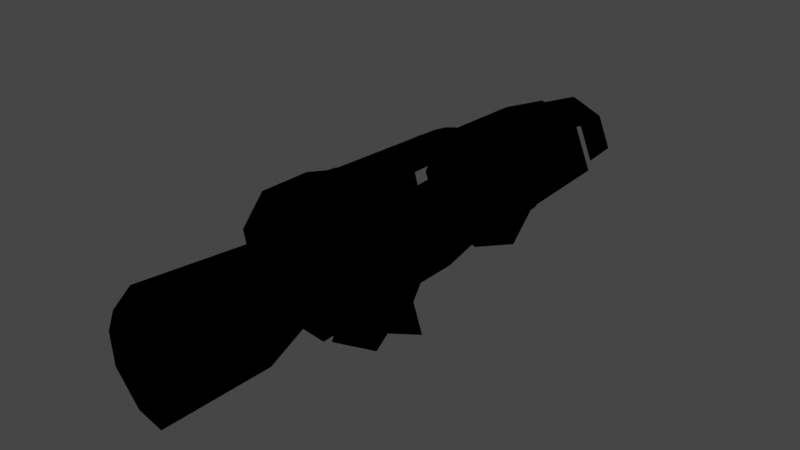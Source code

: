 # Source: CMDL_1480E31D.blend  (saved by Blender 3.1.7; exported with 4.5.12 LTS)
import bpy
from mathutils import Matrix  # noqa: F401  (used for matrix-valued properties, if any)

bpy.ops.wm.read_factory_settings(use_empty=True)
scene = bpy.context.scene
scene.name = 'CMDL_1480E31D'

# ---- collections
col_render = bpy.data.collections.new('Render'); scene.collection.children.link(col_render)

# ---- images (referenced by path relative to the original .blend; pixels are not part of the script)
import os
ASSET_DIR = os.environ.get("B2B_ASSET_DIR", "")  # directory of the original .blend (textures are referenced by path, not embedded)
HERE = os.path.dirname(os.path.abspath(__file__))  # packed textures are extracted next to this script under _unpacked/

def load_image(name, relpath, width, height, colorspace="sRGB"):
    """Load a texture the original file referenced (path relative to the .blend, or extracted next to this script)."""
    p = next((c for c in (os.path.join(HERE, relpath), os.path.join(ASSET_DIR, relpath)) if relpath and os.path.exists(c)), "")
    if p:
        img = bpy.data.images.load(p, check_existing=True)
        img.name = name
    else:  # same state as the original file: an image datablock whose file is absent (Cycles renders it pink)
        img = bpy.data.images.new(name, width, height)
        img.source = "FILE"
        img.filepath = "//" + (relpath or name)
    img.colorspace_settings.name = colorspace
    return img
img_icesheegoth_icecle_a4b75fde = load_image('icesheegoth_icecle_A4B75FDE', 'icesheegoth_icecle_A4B75FDE.png', 1024, 1024, 'sRGB')
img_icesheegoth_reflectivity_0f7e19d9 = load_image('icesheegoth_reflectivity_0F7E19D9', 'icesheegoth_reflectivity_0F7E19D9.png', 1024, 1024, 'sRGB')
img_icicle_reflect04_09e3fb4c = load_image('icicle_reflect04_09E3FB4C', 'icicle_reflect04_09E3FB4C.png', 1024, 1024, 'sRGB')

# ---- materials (node trees are filled in below, after node groups)
mat_mat_0_0 = bpy.data.materials.new('MAT_0_0')
mat_mat_0_0.surface_render_method = 'BLENDED'
mat_mat_0_0.blend_method = 'BLEND'
mat_mat_0_0.use_backface_culling = True
mat_mat_0_0.use_transparent_shadow = False
mat_mat_0_0.diffuse_color = (1.0, 1.0, 1.0, 1.0)

# ---- node groups
ng_heclblendoutput = bpy.data.node_groups.new('HECLBlendOutput', 'ShaderNodeTree')
_N = ng_heclblendoutput.nodes; _L = ng_heclblendoutput.links
ng_retroshader = bpy.data.node_groups.new('RetroShader', 'ShaderNodeTree')
_N = ng_retroshader.nodes; _L = ng_retroshader.links
ng_retrouvmode0noden = bpy.data.node_groups.new('RetroUVMode0NodeN', 'ShaderNodeTree')
_N = ng_retrouvmode0noden.nodes; _L = ng_retrouvmode0noden.links
ng_auto_smooth = bpy.data.node_groups.new('Auto Smooth', 'GeometryNodeTree')
_s = ng_auto_smooth.interface.new_socket(name='Geometry', in_out='OUTPUT', socket_type='NodeSocketGeometry')
_s = ng_auto_smooth.interface.new_socket(name='Geometry', in_out='INPUT', socket_type='NodeSocketGeometry')
_s = ng_auto_smooth.interface.new_socket(name='Angle', in_out='INPUT', socket_type='NodeSocketFloat')
_s.subtype = 'ANGLE'
_s.min_value = 0.0
_s.max_value = 3.142
ng_auto_smooth.is_modifier = True
_N = ng_auto_smooth.nodes; _L = ng_auto_smooth.links
n0 = _N.new('NodeGroupOutput'); n0.name = 'Group Output'; n0.location = (480, -100)
n1 = _N.new('NodeGroupInput'); n1.name = 'Group Input'; n1.location = (-420, -300)
n2 = _N.new('NodeGroupInput'); n2.name = 'Group Input.001'; n2.location = (-60, -100)
n3 = _N.new('GeometryNodeSetShadeSmooth'); n3.name = 'Set Shade Smooth'; n3.location = (120, -100)
n3.domain = 'EDGE'
n4 = _N.new('GeometryNodeSetShadeSmooth'); n4.name = 'Set Shade Smooth.001'; n4.location = (300, -100)
n5 = _N.new('GeometryNodeInputMeshEdgeAngle'); n5.name = 'Edge Angle'; n5.location = (-420, -220)
n6 = _N.new('GeometryNodeInputEdgeSmooth'); n6.name = 'Is Edge Smooth'; n6.location = (-60, -160)
n7 = _N.new('GeometryNodeInputShadeSmooth'); n7.name = 'Is Face Smooth'; n7.location = (-240, -340)
n8 = _N.new('FunctionNodeBooleanMath'); n8.name = 'Boolean Math'; n8.location = (-60, -220)
n9 = _N.new('FunctionNodeCompare'); n9.name = 'Compare'; n9.location = (-240, -180)
n9.operation = 'LESS_EQUAL'
_L.new(n5.outputs[0], n9.inputs[0])
_L.new(n4.outputs[0], n0.inputs[0])
_L.new(n1.outputs[1], n9.inputs[1])
_L.new(n9.outputs[0], n8.inputs[0])
_L.new(n7.outputs[0], n8.inputs[1])
_L.new(n2.outputs[0], n3.inputs[0])
_L.new(n6.outputs[0], n3.inputs[1])
_L.new(n3.outputs[0], n4.inputs[0])
_L.new(n8.outputs[0], n3.inputs[2])
n0.is_active_output = True

# ---- material node trees
mat_mat_0_0.use_nodes = True; mat_mat_0_0.node_tree.nodes.clear()
_N = mat_mat_0_0.node_tree.nodes; _L = mat_mat_0_0.node_tree.links
n0 = _N.new('NodeFrame'); n0.name = 'Frame'; n0.location = (0, 0)
n0.label = 'Textures'
n0.width = 150
n1 = _N.new('NodeFrame'); n1.name = 'Frame.001'; n1.location = (0, 0)
n1.label = 'Output'
n1.width = 150
n2 = _N.new('NodeFrame'); n2.name = 'Frame.002'; n2.location = (0, 0)
n2.label = 'Blend'
n2.width = 150
n3 = _N.new('ShaderNodeGroup'); n3.name = 'Blend'; n3.location = (480, 0)
n3.node_tree = ng_heclblendoutput
n4 = _N.new('ShaderNodeTexImage'); n4.name = 'Diffuse'; n4.location = (-300, -4)
n4.label = 'Diffuse'
n4.image = img_icesheegoth_icecle_a4b75fde
n5 = _N.new('ShaderNodeUVMap'); n5.name = 'UV Map'; n5.location = (-540, 0)
n5.label = 'IDENTITY'
n5.uv_map = 'UV_0'
n6 = _N.new('ShaderNodeTexImage'); n6.name = 'Specular'; n6.location = (-300, -364)
n6.label = 'Specular'
n6.image = img_icesheegoth_reflectivity_0f7e19d9
n7 = _N.new('ShaderNodeUVMap'); n7.name = 'UV Map.001'; n7.location = (-540, -360)
n7.label = 'IDENTITY'
n7.uv_map = 'UV_1'
n8 = _N.new('ShaderNodeTexImage'); n8.name = 'Reflection'; n8.location = (-300, -724)
n8.label = 'Reflection'
n8.image = img_icicle_reflect04_09e3fb4c
n9 = _N.new('ShaderNodeTexCoord'); n9.name = 'Texture Coordinate'; n9.location = (-540, -720)
n9.label = 'MTX_0'
n10 = _N.new('ShaderNodeGroup'); n10.name = 'Output'; n10.location = (140, 0)
n10.node_tree = ng_retroshader
n10.inputs[0].default_value = (0.0, 0.0, 0.0, 0.0)
n10.inputs[2].default_value = (1.0, 1.0, 1.0, 1.0)
n10.inputs[3].default_value = (0.0, 0.0, 0.0, 0.0)
n10.inputs[5].default_value = (0.0, 0.0, 0.0, 0.0)
n10.inputs[7].default_value = (0.0, 0.0, 0.0, 0.0)
n10.inputs[8].default_value = 0.4118
n10.inputs[9].default_value = 1.0
n11 = _N.new('ShaderNodeGroup'); n11.name = 'Group'; n11.location = (-490, -770)
n11.node_tree = ng_retrouvmode0noden
n3.parent = n2
n4.parent = n0
n5.parent = n0
n6.parent = n0
n7.parent = n0
n8.parent = n0
n9.parent = n0
n10.parent = n1
_L.new(n5.outputs[0], n4.inputs[0])
_L.new(n7.outputs[0], n6.inputs[0])
_L.new(n10.outputs[0], n3.inputs[0])
_L.new(n4.outputs[0], n10.inputs[1])
_L.new(n6.outputs[0], n10.inputs[4])
_L.new(n8.outputs[0], n10.inputs[6])
_L.new(n9.outputs[1], n11.inputs[0])
_L.new(n11.outputs[0], n8.inputs[0])

# ---- world
world_world = bpy.data.worlds.new('World'); scene.world = world_world
world_world.use_sun_shadow = False
world_world.sun_shadow_jitter_overblur = 0.0

# ---- meshes
me_cmdl_1480e31d = bpy.data.meshes.new('CMDL_1480E31D')
me_cmdl_1480e31d.from_pydata([(0.04413, 0.5849, 0.04491), (-0.000405, 0.5849, 0.06336), (-0.000405, 0.5288, 0.06731), (0.04692, 0.5288, 0.0477), (0.06653, 0.5288, 0.000377), (0.06258, 0.5849, 0.000377), (-0.000405, 0.4991, 0.08239), (0.05759, 0.4991, 0.05837), (-0.000391, 0.353, 0.08755), (0.06124, 0.353, 0.06202), (0.08677, 0.353, 0.000391), (0.08161, 0.4991, 0.000377), (-0.04494, 0.5849, 0.04491), (-0.06339, 0.5849, 0.000376), (-0.06734, 0.5288, 0.000376), (-0.04773, 0.5288, 0.0477), (-0.08242, 0.4991, 0.000376), (-0.0584, 0.4991, 0.05837), (-0.08755, 0.353, 0.000391), (-0.06202, 0.353, 0.06202), (-0.000405, 0.5849, -0.06261), (-0.000405, 0.5288, -0.06656), (-0.04773, 0.5288, -0.04695), (-0.04494, 0.5849, -0.04416), (-0.000405, 0.4991, -0.08164), (-0.0584, 0.4991, -0.05762), (-0.00039, 0.353, -0.08677), (-0.06202, 0.353, -0.06124), (-0.000391, 0.353, 0.000391), (0.06124, 0.353, -0.06124), (0.09197, 0.1873, 0.05823), (0.08567, 0.3479, 0.05486), (0.0685, 0.3479, 0.06876), (0.07735, 0.1572, 0.07395), (0.1284, 0.1652, 0.05346), (0.08053, 0.09824, 0.07356), (0.1296, 0.0896, 0.05431), (0.1312, 0.07404, -0.03587), (0.1323, 0.0572, 0.01471), (0.1045, 0.04292, 0.02084), (0.1065, 0.04489, -0.02987), (0.03236, 0.02275, 0.05884), (0.0584, 0.01442, 0.02131), (0.08612, 0.05325, 0.05832), (0.06162, 0.01379, -0.01903), (0.05043, 0.01471, -0.0492), (0.0907, 0.04411, -0.05931), (0.02491, 0.03679, 0.04095), (0.04242, 0.03634, 0.02043), (0.0, 0.03693, 0.04889), (0.0, 0.0273, 0.05686), (0.04596, 0.02788, 0.0683), (0.06312, 0.05469, 0.07859), (0.05504, 0.05471, 0.09313), (0.0, 0.05413, 0.1025), (0.0, 0.02701, 0.06912), (0.04953, 0.1295, 0.09359), (0.0354, 0.142, 0.09696), (0.03433, 0.277, 0.0934), (0.0, 0.3183, 0.09533), (0.06023, 0.1295, 0.08174), (0.04885, 0.3478, 0.07742), (0.0343, 0.3479, 0.08089), (0.03755, 0.2795, 0.08208), (0.04225, 0.1439, 0.08206), (0.0, 0.3479, 0.08362), (0.0, 0.3239, 0.08546), (-0.0685, 0.3479, 0.06876), (-0.08567, 0.3479, 0.05486), (-0.09197, 0.1873, 0.05823), (-0.07735, 0.1572, 0.07395), (-0.1048, 0.3479, 0.007084), (-0.1136, 0.225, 0.006234), (-0.09084, 0.3485, -0.04436), (-0.09663, 0.2499, -0.05689), (-0.04949, 0.3494, -0.07362), (-0.05791, 0.2922, -0.08425), (-0.0854, 0.2406, -0.06665), (-0.131, 0.202, 0.005458), (-0.1284, 0.1652, 0.05346), (-0.08053, 0.09824, 0.07356), (-0.1296, 0.0896, 0.05431), (-0.09478, 0.128, -0.05861), (-0.1135, 0.05886, -0.03963), (-0.1312, 0.07404, -0.03587), (-0.1292, 0.1284, -0.05009), (-0.1277, 0.186, -0.03282), (-0.1093, 0.1993, -0.03712), (0.0, 0.3497, -0.07884), (0.0, 0.2971, -0.09091), (0.0, 0.05316, -0.08922), (-0.06688, 0.05495, -0.08215), (-0.1323, 0.0572, 0.01471), (-0.1065, 0.04489, -0.02987), (-0.1045, 0.04292, 0.02084), (-0.03236, 0.02275, 0.05884), (-0.08612, 0.05325, 0.05832), (-0.0584, 0.01442, 0.02131), (-0.06162, 0.01379, -0.01903), (-0.05043, 0.01471, -0.0492), (-0.0907, 0.04411, -0.05931), (0.0, 0.02697, -0.05976), (-0.02491, 0.03679, 0.04095), (-0.04242, 0.03634, 0.02043), (-0.04816, 0.03602, -0.002822), (-0.04003, 0.03733, -0.02581), (-0.02748, 0.03783, -0.03912), (0.0, 0.03658, -0.04875), (-0.1424, 0.1285, 0.002839), (-0.05504, 0.05471, 0.09313), (-0.04596, 0.02788, 0.0683), (-0.03433, 0.277, 0.0934), (-0.0354, 0.142, 0.09696), (-0.04953, 0.1295, 0.09359), (-0.06312, 0.05469, 0.07859), (-0.04225, 0.1439, 0.08206), (-0.03755, 0.2795, 0.08208), (-0.06023, 0.1295, 0.08174), (-0.0343, 0.3479, 0.08089), (-0.04885, 0.3478, 0.07742), (-0.06724, -0.02459, 0.01804), (-0.03743, -0.009504, 0.0576), (-0.001455, -0.005942, 0.07061), (-1.2e-05, 0.03693, 0.04889), (-0.07291, -0.02273, -0.008978), (-0.06376, -0.01807, -0.04037), (0.03461, -0.009448, 0.0586), (0.0241, 0.03704, 0.04174), (0.06432, -0.01848, 0.03283), (0.04175, 0.03631, 0.02062), (-0.002321, -0.02959, -0.08211), (-0.03449, -0.0245, -0.0689), (-0.000494, 0.03658, -0.04875), (-0.03352, -0.1792, 0.07947), (-0.06578, -0.1813, 0.03912), (-0.000557, -0.1773, 0.09297), (-0.07378, -0.1822, -0.03261), (-0.07754, -0.1819, 0.009317), (0.03233, -0.1779, 0.08055), (0.05941, -0.1808, 0.05415), (-0.00226, -0.1858, -0.07824), (-0.0399, -0.1834, -0.07162)], [], [(0, 2, 3), (2, 6, 3), (3, 6, 7), (6, 8, 7), (7, 8, 9), (22, 21, 25), (21, 24, 25), (25, 24, 27), (24, 26, 27), (30, 32, 33), (32, 61, 33), (33, 61, 60), (61, 62, 60), (60, 62, 63), (62, 65, 63), (63, 65, 66), (65, 116, 66), (66, 116, 59), (116, 111, 59), (59, 111, 54), (25, 27, 16), (27, 18, 16), (16, 18, 17), (18, 19, 17), (17, 19, 6), (19, 8, 6), (67, 70, 119), (70, 117, 119), (119, 117, 118), (117, 116, 118), (118, 116, 65), (30, 33, 34), (33, 35, 34), (34, 35, 36), (35, 43, 36), (16, 17, 15), (17, 2, 15), (15, 2, 12), (2, 1, 12), (86, 108, 78), (108, 79, 78), (78, 79, 69), (79, 70, 69), (69, 70, 67), (35, 52, 43), (52, 51, 43), (43, 51, 41), (51, 55, 41), (41, 55, 50), (67, 68, 69), (68, 71, 69), (69, 71, 72), (71, 73, 72), (51, 54, 55), (54, 110, 55), (55, 110, 95), (110, 96, 95), (55, 95, 50), (95, 49, 50), (50, 49, 41), (49, 47, 41), (41, 47, 42), (47, 48, 42), (117, 109, 113), (109, 54, 113), (113, 54, 112), (54, 111, 112), (96, 94, 95), (94, 97, 95), (95, 97, 102), (97, 103, 102), (114, 80, 96), (80, 81, 96), (96, 81, 94), (81, 92, 94), (94, 92, 93), (92, 83, 93), (93, 83, 100), (76, 77, 73), (77, 74, 73), (73, 74, 72), (74, 77, 72), (72, 77, 87), (88, 89, 76), (89, 90, 76), (76, 90, 91), (90, 101, 91), (91, 101, 100), (101, 99, 100), (84, 108, 85), (108, 86, 85), (85, 86, 82), (86, 87, 82), (82, 87, 77), (84, 92, 108), (92, 81, 108), (108, 81, 79), (81, 80, 79), (137, 134, 120), (134, 133, 120), (120, 133, 121), (133, 122, 121), (125, 105, 131), (105, 106, 131), (131, 106, 130), (106, 132, 130), (122, 123, 121), (123, 102, 121), (121, 102, 120), (102, 103, 120), (120, 103, 104), (103, 97, 104), (104, 97, 98), (97, 94, 98), (138, 139, 126), (139, 128, 126), (126, 128, 127), (128, 129, 127), (7, 9, 10), (7, 10, 11), (22, 13, 23), (22, 23, 20), (22, 20, 21), (14, 25, 16), (14, 16, 15), (14, 15, 12), (14, 12, 13), (14, 13, 22), (14, 22, 25), (0, 3, 4), (0, 4, 5), (28, 9, 10), (28, 10, 29), (28, 29, 26), (28, 26, 27), (28, 27, 18), (28, 18, 19), (28, 19, 8), (28, 8, 9), (35, 33, 60), (35, 60, 52), (54, 56, 57), (54, 57, 58), (54, 58, 59), (53, 56, 54), (53, 54, 51), (53, 51, 52), (115, 117, 113), (115, 113, 112), (115, 112, 111), (115, 111, 116), (115, 116, 117), (80, 114, 117), (80, 117, 70), (80, 70, 79), (114, 96, 110), (114, 110, 109), (114, 109, 117), (72, 87, 86), (72, 86, 78), (72, 78, 69), (39, 40, 37), (39, 37, 38), (39, 38, 36), (39, 36, 43), (39, 43, 41), (39, 41, 42), (39, 42, 44), (93, 100, 99), (93, 99, 98), (93, 98, 94), (82, 100, 83), (82, 83, 84), (82, 84, 85), (76, 73, 75), (76, 75, 88), (77, 76, 91), (77, 91, 100), (77, 100, 82), (40, 39, 44), (40, 44, 45), (40, 45, 46), (105, 124, 104), (105, 104, 98), (105, 98, 99), (124, 136, 137), (124, 137, 120), (124, 120, 104), (99, 101, 107), (99, 107, 106), (99, 106, 105), (122, 133, 135), (122, 135, 138), (122, 138, 126), (125, 131, 136), (125, 136, 124), (125, 124, 105), (131, 130, 141), (131, 141, 136), (126, 127, 123), (126, 123, 122), (0, 1, 2), (30, 31, 32), (60, 63, 64), (17, 6, 2), (54, 109, 110), (95, 102, 49), (92, 84, 83), (130, 140, 141)])
me_cmdl_1480e31d.polygons.foreach_set('use_smooth', [True] * 209)
_k = set([(8, 9), (8, 19), (9, 10), (18, 19), (18, 27), (26, 27)])
me_cmdl_1480e31d.attributes.new('sharp_edge', 'BOOLEAN', 'EDGE').data.foreach_set('value', [ (min(e.vertices), max(e.vertices)) in _k for e in me_cmdl_1480e31d.edges])
_uv = me_cmdl_1480e31d.uv_layers.new(name='UV_0')
_uv.uv.foreach_set('vector', [1.25, 0.04775, 1.5, 0.2666, 1.25, 0.2666, 1.5, 0.2666, 1.5, 0.3824, 1.25, 0.2666, 1.25, 0.2666, 1.5, 0.3824, 1.25, 0.3824, 1.5, 0.3824, 1.5, 0.9522, 1.25, 0.3824, 1.25, 0.3824, 1.5, 0.9522, 3.25, 0.9522, 0.25, 0.2666, 0.4999, 0.2666, 0.25, 0.3824, 0.4999, 0.2666, 0.4999, 0.3824, 0.25, 0.3824, 0.25, 0.3824, 0.4999, 0.3824, 0.25, 0.9523, 0.4999, 0.3824, 0.5, 0.9523, 0.25, 0.9523, -0.08297, 0.3052, -0.01285, 0.00903, -0.021, 0.361, -0.01285, 0.00903, 0.05677, 0.009268, -0.021, 0.361, -0.021, 0.361, 0.05677, 0.009268, 0.03274, 0.4123, 0.05677, 0.009268, 0.1086, 0.009345, 0.03274, 0.4123, 0.03274, 0.4123, 0.1086, 0.009345, 0.099, 0.1355, 0.1086, 0.009345, 0.2412, 0.009429, 0.099, 0.1355, 0.099, 0.1355, 0.2412, 0.009429, 0.2412, 0.05372, 0.2412, 0.009429, 0.3877, 0.1359, 0.2412, 0.05372, 0.2412, 0.05372, 0.3877, 0.1359, 0.243, 0.06426, 0.3877, 0.1359, 0.3623, 0.1407, 0.243, 0.06426, 0.243, 0.06426, 0.3623, 0.1407, 0.2412, 0.5518, 0.25, 0.3824, 0.25, 0.9523, 5.6e-05, 0.3824, 0.25, 0.9523, 0.0, 0.9523, 5.6e-05, 0.3824, 5.6e-05, 0.3824, 0.0, 0.9523, -0.2499, 0.3824, 0.0, 0.9523, -0.25, 0.9522, -0.2499, 0.3824, -0.2499, 0.3824, -0.25, 0.9522, -0.4999, 0.3824, -0.25, 0.9522, -0.5, 0.9522, -0.4999, 0.3824, 0.5097, 0.009861, 0.5175, 0.3619, 0.4342, 0.009861, 0.5175, 0.3619, 0.4582, 0.413, 0.4342, 0.009861, 0.4342, 0.009861, 0.4582, 0.413, 0.3785, 0.009761, 0.4582, 0.413, 0.3877, 0.1359, 0.3785, 0.009761, 0.3785, 0.009761, 0.3877, 0.1359, 0.2412, 0.009429, -0.08297, 0.3052, -0.021, 0.361, -0.132, 0.3458, -0.021, 0.361, -0.02851, 0.4697, -0.132, 0.3458, -0.132, 0.3458, -0.02851, 0.4697, -0.1317, 0.4853, -0.02851, 0.4697, -0.07586, 0.5527, -0.1317, 0.4853, 5.6e-05, 0.3824, -0.2499, 0.3824, -0.2499, 0.2666, -0.2499, 0.3824, -0.4999, 0.2666, -0.2499, 0.2666, -0.2499, 0.2666, -0.4999, 0.2666, -0.2499, 0.04775, -0.4999, 0.2666, -0.4999, 0.04775, -0.2499, 0.04775, 0.8543, 0.3085, 0.7646, 0.4148, 0.7581, 0.2792, 0.7646, 0.4148, 0.6405, 0.3474, 0.7581, 0.2792, 0.7581, 0.2792, 0.6405, 0.3474, 0.5851, 0.3064, 0.6405, 0.3474, 0.5175, 0.3619, 0.5851, 0.3064, 0.5851, 0.3064, 0.5175, 0.3619, 0.5097, 0.009861, -0.02851, 0.4697, 0.01817, 0.5502, -0.07586, 0.5527, 0.01817, 0.5502, 0.03932, 0.5998, -0.07586, 0.5527, -0.07586, 0.5527, 0.03932, 0.5998, 0.06135, 0.6093, 0.03932, 0.5998, 0.2318, 0.6017, 0.06135, 0.6093, 0.06135, 0.6093, 0.2318, 0.6017, 0.2255, 0.6011, 0.5097, 0.009861, 0.5835, 0.009942, 0.5851, 0.3064, 0.5835, 0.009942, 0.7517, 0.009707, 0.5851, 0.3064, 0.5851, 0.3064, 0.7517, 0.009707, 0.7557, 0.2366, 0.7517, 0.009707, 0.9231, 0.008222, 0.7557, 0.2366, 0.03932, 0.5998, 0.2412, 0.5518, 0.2318, 0.6017, 0.2412, 0.5518, 0.4423, 0.6003, 0.2318, 0.6017, 0.2318, 0.6017, 0.4423, 0.6003, 0.4089, 0.6097, 0.4423, 0.6003, 0.5751, 0.5537, 0.4089, 0.6097, 0.2318, 0.6017, 0.4089, 0.6097, 0.2255, 0.6011, 0.4089, 0.6097, 0.2198, 0.5833, 0.2255, 0.6011, 0.2255, 0.6011, 0.2198, 0.5833, 0.06135, 0.6093, 0.2198, 0.5833, 0.03214, 0.5833, 0.06135, 0.6093, 0.06135, 0.6093, 0.03214, 0.5833, -0.1667, 0.6243, 0.03214, 0.5833, -0.1477, 0.584, -0.1667, 0.6243, 0.4582, 0.413, 0.4234, 0.551, 0.4076, 0.4129, 0.4234, 0.551, 0.2412, 0.5518, 0.4076, 0.4129, 0.4076, 0.4129, 0.2412, 0.5518, 0.3608, 0.3898, 0.2412, 0.5518, 0.3623, 0.1407, 0.3608, 0.3898, 0.5751, 0.5537, 0.7105, 0.5727, 0.4089, 0.6097, 0.7105, 0.5727, 0.6686, 0.625, 0.4089, 0.6097, 0.4089, 0.6097, 0.6686, 0.625, 0.4212, 0.5836, 0.6686, 0.625, 0.6397, 0.5845, 0.4212, 0.5836, 0.4723, 0.551, 0.5252, 0.4707, 0.5751, 0.5537, 0.5252, 0.4707, 0.6398, 0.4869, 0.5751, 0.5537, 0.5751, 0.5537, 0.6398, 0.4869, 0.7105, 0.5727, 0.6398, 0.4869, 0.7359, 0.5465, 0.7105, 0.5727, 0.7105, 0.5727, 0.7359, 0.5465, 0.8661, 0.5688, 0.7359, 0.5465, 0.8846, 0.543, 0.8661, 0.5688, 0.8661, 0.5688, 0.8846, 0.543, 0.9654, 0.57, 1.086, 0.1119, 0.9897, 0.2073, 0.9231, 0.008222, 0.9897, 0.2073, 0.9472, 0.1902, 0.9231, 0.008222, 0.9231, 0.008222, 0.9472, 0.1902, 0.7557, 0.2366, 0.9472, 0.1902, 0.9897, 0.2073, 0.7557, 0.2366, 0.7557, 0.2366, 0.9897, 0.2073, 0.8812, 0.2838, 1.274, 0.005353, 1.272, 0.1023, 1.086, 0.1119, 1.272, 0.1023, 1.275, 0.5526, 1.086, 0.1119, 1.086, 0.1119, 1.275, 0.5526, 1.063, 0.5497, 1.275, 0.5526, 1.283, 0.6011, 1.063, 0.5497, 1.063, 0.5497, 1.283, 0.6011, 0.9654, 0.57, 1.283, 0.6011, 1.04, 0.6241, 0.9654, 0.57, 0.8597, 0.5151, 0.7646, 0.4148, 0.8923, 0.4147, 0.7646, 0.4148, 0.8543, 0.3085, 0.8923, 0.4147, 0.8923, 0.4147, 0.8543, 0.3085, 0.9557, 0.4152, 0.8543, 0.3085, 0.8812, 0.2838, 0.9557, 0.4152, 0.9557, 0.4152, 0.8812, 0.2838, 0.9897, 0.2073, 0.8597, 0.5151, 0.7359, 0.5465, 0.7646, 0.4148, 0.7359, 0.5465, 0.6398, 0.4869, 0.7646, 0.4148, 0.7646, 0.4148, 0.6398, 0.4869, 0.6405, 0.3474, 0.6398, 0.4869, 0.5252, 0.4707, 0.6405, 0.3474, 0.7456, 0.9874, 0.5992, 0.9863, 0.6973, 0.6971, 0.5992, 0.9863, 0.3732, 0.9825, 0.6973, 0.6971, 0.6973, 0.6971, 0.3732, 0.9825, 0.4352, 0.6692, 0.3732, 0.9825, 0.239, 0.6625, 0.4352, 0.6692, 0.9719, 0.6847, 0.9932, 0.5824, 1.14, 0.6963, 0.9932, 0.5824, 1.112, 0.5813, 1.14, 0.6963, 1.14, 0.6963, 1.112, 0.5813, 1.269, 0.7054, 1.112, 0.5813, 1.285, 0.5834, 1.269, 0.7054, 0.239, 0.6625, 0.2199, 0.5833, 0.4352, 0.6692, 0.2199, 0.5833, 0.4212, 0.5836, 0.4352, 0.6692, 0.4352, 0.6692, 0.4212, 0.5836, 0.6973, 0.6971, 0.4212, 0.5836, 0.6397, 0.5845, 0.6973, 0.6971, 0.6973, 0.6971, 0.6397, 0.5845, 0.8219, 0.585, 0.6397, 0.5845, 0.6686, 0.625, 0.8219, 0.585, 0.8219, 0.585, 0.6686, 0.625, 0.891, 0.626, 0.6686, 0.625, 0.7105, 0.5727, 0.891, 0.626, 0.1064, 0.9798, -0.04128, 0.9848, 0.05119, 0.6687, -0.04128, 0.9848, -0.1252, 0.6851, 0.05119, 0.6687, 0.05119, 0.6687, -0.1252, 0.6851, 0.03991, 0.5829, -0.1252, 0.6851, -0.1453, 0.584, 0.03991, 0.5829, 1.25, 0.3824, 1.25, 0.9522, 1.0, 0.9522, 1.25, 0.3824, 1.0, 0.9522, 0.9999, 0.3824, 0.25, 0.2666, 7.2e-05, 0.04775, 0.25, 0.04775, 0.25, 0.2666, 0.25, 0.04775, 0.4999, 0.04775, 0.25, 0.2666, 0.4999, 0.04775, 0.4999, 0.2666, 6.8e-05, 0.2666, 0.25, 0.3824, 5.6e-05, 0.3824, 6.8e-05, 0.2666, 5.6e-05, 0.3824, -0.2499, 0.2666, 6.8e-05, 0.2666, -0.2499, 0.2666, -0.2499, 0.04775, 6.8e-05, 0.2666, -0.2499, 0.04775, 7.2e-05, 0.04775, 6.8e-05, 0.2666, 7.2e-05, 0.04775, 0.25, 0.2666, 6.8e-05, 0.2666, 0.25, 0.2666, 0.25, 0.3824, 1.25, 0.04775, 1.25, 0.2666, 0.9999, 0.2666, 1.25, 0.04775, 0.9999, 0.2666, 0.9999, 0.04775, 1.396, 0.9522, 1.25, 0.9522, 1.0, 0.9522, 1.396, 0.9522, 1.0, 0.9522, 0.75, 0.9522, 1.396, 0.9522, 0.75, 0.9522, 0.5, 0.9523, 1.396, 0.9522, 0.5, 0.9523, 0.25, 0.9523, 1.396, 0.9522, 0.25, 0.9523, 0.0, 0.9523, 1.396, 0.9522, 0.0, 0.9523, -0.25, 0.9522, 1.396, 0.9522, -0.25, 0.9522, -0.5, 0.9522, 1.396, 0.9522, -0.5, 0.9522, 1.25, 0.9522, -0.02851, 0.4697, -0.021, 0.361, 0.03274, 0.4123, -0.02851, 0.4697, 0.03274, 0.4123, 0.01817, 0.5502, 0.2412, 0.5518, 0.08167, 0.4123, 0.126, 0.3894, 0.2412, 0.5518, 0.126, 0.3894, 0.1263, 0.1403, 0.2412, 0.5518, 0.1263, 0.1403, 0.243, 0.06426, 0.06593, 0.5503, 0.08167, 0.4123, 0.2412, 0.5518, 0.06593, 0.5503, 0.2412, 0.5518, 0.03932, 0.5998, 0.06593, 0.5503, 0.03932, 0.5998, 0.01817, 0.5502, 0.403, 0.3863, 0.4582, 0.413, 0.4076, 0.4129, 0.403, 0.3863, 0.4076, 0.4129, 0.3608, 0.3898, 0.403, 0.3863, 0.3608, 0.3898, 0.3623, 0.1407, 0.403, 0.3863, 0.3623, 0.1407, 0.3877, 0.1359, 0.403, 0.3863, 0.3877, 0.1359, 0.4582, 0.413, 0.5252, 0.4707, 0.4723, 0.551, 0.4582, 0.413, 0.5252, 0.4707, 0.4582, 0.413, 0.5175, 0.3619, 0.5252, 0.4707, 0.5175, 0.3619, 0.6405, 0.3474, 0.4723, 0.551, 0.5751, 0.5537, 0.4423, 0.6003, 0.4723, 0.551, 0.4423, 0.6003, 0.4234, 0.551, 0.4723, 0.551, 0.4234, 0.551, 0.4582, 0.413, 0.7557, 0.2366, 0.8812, 0.2838, 0.8543, 0.3085, 0.7557, 0.2366, 0.8543, 0.3085, 0.7581, 0.2792, 0.7557, 0.2366, 0.7581, 0.2792, 0.5851, 0.3064, -0.1988, 0.5714, -0.3406, 0.5675, -0.3364, 0.5136, -0.1988, 0.5714, -0.3364, 0.5136, -0.2214, 0.5449, -0.1988, 0.5714, -0.2214, 0.5449, -0.1317, 0.4853, -0.1988, 0.5714, -0.1317, 0.4853, -0.07586, 0.5527, -0.1988, 0.5714, -0.07586, 0.5527, 0.06135, 0.6093, -0.1988, 0.5714, 0.06135, 0.6093, -0.1667, 0.6243, -0.1988, 0.5714, -0.1667, 0.6243, -0.3558, 0.6253, 0.8661, 0.5688, 0.9654, 0.57, 1.04, 0.6241, 0.8661, 0.5688, 1.04, 0.6241, 0.891, 0.626, 0.8661, 0.5688, 0.891, 0.626, 0.7105, 0.5727, 0.9557, 0.4152, 0.9654, 0.57, 0.8846, 0.543, 0.9557, 0.4152, 0.8846, 0.543, 0.8597, 0.5151, 0.9557, 0.4152, 0.8597, 0.5151, 0.8923, 0.4147, 1.086, 0.1119, 0.9231, 0.008222, 1.092, 0.00615, 1.086, 0.1119, 1.092, 0.00615, 1.274, 0.005353, 0.9897, 0.2073, 1.086, 0.1119, 1.063, 0.5497, 0.9897, 0.2073, 1.063, 0.5497, 0.9654, 0.57, 0.9897, 0.2073, 0.9654, 0.57, 0.9557, 0.4152, -0.3406, 0.5675, -0.1988, 0.5714, -0.3558, 0.6253, -0.3406, 0.5675, -0.3558, 0.6253, -0.4904, 0.6235, -0.3406, 0.5675, -0.4904, 0.6235, -0.432, 0.5689, 0.9932, 0.5824, 0.8279, 0.6935, 0.8219, 0.585, 0.9932, 0.5824, 0.8219, 0.585, 0.891, 0.626, 0.9932, 0.5824, 0.891, 0.626, 1.04, 0.6241, 0.8279, 0.6935, 0.9245, 0.9878, 0.7456, 0.9874, 0.8279, 0.6935, 0.7456, 0.9874, 0.6973, 0.6971, 0.8279, 0.6935, 0.6973, 0.6971, 0.8219, 0.585, 1.04, 0.6241, 1.283, 0.6011, 1.288, 0.5834, 1.04, 0.6241, 1.288, 0.5834, 1.112, 0.5813, 1.04, 0.6241, 1.112, 0.5813, 0.9932, 0.5824, 0.239, 0.6625, 0.3732, 0.9825, 0.2384, 0.9788, 0.239, 0.6625, 0.2384, 0.9788, 0.1064, 0.9798, 0.239, 0.6625, 0.1064, 0.9798, 0.05119, 0.6687, 0.9719, 0.6847, 1.14, 0.6963, 0.9245, 0.9878, 0.9719, 0.6847, 0.9245, 0.9878, 0.8279, 0.6935, 0.9719, 0.6847, 0.8279, 0.6935, 0.9932, 0.5824, 1.14, 0.6963, 1.269, 0.7054, 1.127, 0.9896, 1.14, 0.6963, 1.127, 0.9896, 0.9245, 0.9878, 0.05119, 0.6687, 0.03991, 0.5829, 0.2199, 0.5833, 0.05119, 0.6687, 0.2199, 0.5833, 0.239, 0.6625, 1.25, 0.04775, 1.5, 0.04775, 1.5, 0.2666, -0.08297, 0.3052, -0.08082, 0.008902, -0.01285, 0.00903, 0.03274, 0.4123, 0.099, 0.1355, 0.0823, 0.3858, -0.2499, 0.3824, -0.4999, 0.3824, -0.4999, 0.2666, 0.2412, 0.5518, 0.4234, 0.551, 0.4423, 0.6003, 0.4089, 0.6097, 0.4212, 0.5836, 0.2198, 0.5833, 0.7359, 0.5465, 0.8597, 0.5151, 0.8846, 0.543, 1.269, 0.7054, 1.272, 0.9938, 1.127, 0.9896])
_uv.active_render = True
_uv = me_cmdl_1480e31d.uv_layers.new(name='UV_1')
_uv.uv.foreach_set('vector', [1.25, 0.04775, 1.5, 0.2666, 1.25, 0.2666, 1.5, 0.2666, 1.5, 0.3824, 1.25, 0.2666, 1.25, 0.2666, 1.5, 0.3824, 1.25, 0.3824, 1.5, 0.3824, 1.5, 0.9522, 1.25, 0.3824, 1.25, 0.3824, 1.5, 0.9522, 3.25, 0.9522, 0.25, 0.2666, 0.4999, 0.2666, 0.25, 0.3824, 0.4999, 0.2666, 0.4999, 0.3824, 0.25, 0.3824, 0.25, 0.3824, 0.4999, 0.3824, 0.25, 0.9523, 0.4999, 0.3824, 0.5, 0.9523, 0.25, 0.9523, -0.08297, 0.3052, -0.01285, 0.00903, -0.021, 0.361, -0.01285, 0.00903, 0.05677, 0.009268, -0.021, 0.361, -0.021, 0.361, 0.05677, 0.009268, 0.03274, 0.4123, 0.05677, 0.009268, 0.1086, 0.009345, 0.03274, 0.4123, 0.03274, 0.4123, 0.1086, 0.009345, 0.099, 0.1355, 0.1086, 0.009345, 0.2412, 0.009429, 0.099, 0.1355, 0.099, 0.1355, 0.2412, 0.009429, 0.2412, 0.05372, 0.2412, 0.009429, 0.3877, 0.1359, 0.2412, 0.05372, 0.2412, 0.05372, 0.3877, 0.1359, 0.243, 0.06426, 0.3877, 0.1359, 0.3623, 0.1407, 0.243, 0.06426, 0.243, 0.06426, 0.3623, 0.1407, 0.2412, 0.5518, 0.25, 0.3824, 0.25, 0.9523, 5.6e-05, 0.3824, 0.25, 0.9523, 0.0, 0.9523, 5.6e-05, 0.3824, 5.6e-05, 0.3824, 0.0, 0.9523, -0.2499, 0.3824, 0.0, 0.9523, -0.25, 0.9522, -0.2499, 0.3824, -0.2499, 0.3824, -0.25, 0.9522, -0.4999, 0.3824, -0.25, 0.9522, -0.5, 0.9522, -0.4999, 0.3824, 0.5097, 0.009861, 0.5175, 0.3619, 0.4342, 0.009861, 0.5175, 0.3619, 0.4582, 0.413, 0.4342, 0.009861, 0.4342, 0.009861, 0.4582, 0.413, 0.3785, 0.009761, 0.4582, 0.413, 0.3877, 0.1359, 0.3785, 0.009761, 0.3785, 0.009761, 0.3877, 0.1359, 0.2412, 0.009429, -0.08297, 0.3052, -0.021, 0.361, -0.132, 0.3458, -0.021, 0.361, -0.02851, 0.4697, -0.132, 0.3458, -0.132, 0.3458, -0.02851, 0.4697, -0.1317, 0.4853, -0.02851, 0.4697, -0.07586, 0.5527, -0.1317, 0.4853, 5.6e-05, 0.3824, -0.2499, 0.3824, -0.2499, 0.2666, -0.2499, 0.3824, -0.4999, 0.2666, -0.2499, 0.2666, -0.2499, 0.2666, -0.4999, 0.2666, -0.2499, 0.04775, -0.4999, 0.2666, -0.4999, 0.04775, -0.2499, 0.04775, 0.8543, 0.3085, 0.7646, 0.4148, 0.7581, 0.2792, 0.7646, 0.4148, 0.6405, 0.3474, 0.7581, 0.2792, 0.7581, 0.2792, 0.6405, 0.3474, 0.5851, 0.3064, 0.6405, 0.3474, 0.5175, 0.3619, 0.5851, 0.3064, 0.5851, 0.3064, 0.5175, 0.3619, 0.5097, 0.009861, -0.02851, 0.4697, 0.01817, 0.5502, -0.07586, 0.5527, 0.01817, 0.5502, 0.03932, 0.5998, -0.07586, 0.5527, -0.07586, 0.5527, 0.03932, 0.5998, 0.06135, 0.6093, 0.03932, 0.5998, 0.2318, 0.6017, 0.06135, 0.6093, 0.06135, 0.6093, 0.2318, 0.6017, 0.2255, 0.6011, 0.5097, 0.009861, 0.5835, 0.009942, 0.5851, 0.3064, 0.5835, 0.009942, 0.7517, 0.009707, 0.5851, 0.3064, 0.5851, 0.3064, 0.7517, 0.009707, 0.7557, 0.2366, 0.7517, 0.009707, 0.9231, 0.008222, 0.7557, 0.2366, 0.03932, 0.5998, 0.2412, 0.5518, 0.2318, 0.6017, 0.2412, 0.5518, 0.4423, 0.6003, 0.2318, 0.6017, 0.2318, 0.6017, 0.4423, 0.6003, 0.4089, 0.6097, 0.4423, 0.6003, 0.5751, 0.5537, 0.4089, 0.6097, 0.2318, 0.6017, 0.4089, 0.6097, 0.2255, 0.6011, 0.4089, 0.6097, 0.2198, 0.5833, 0.2255, 0.6011, 0.2255, 0.6011, 0.2198, 0.5833, 0.06135, 0.6093, 0.2198, 0.5833, 0.03214, 0.5833, 0.06135, 0.6093, 0.06135, 0.6093, 0.03214, 0.5833, -0.1667, 0.6243, 0.03214, 0.5833, -0.1477, 0.584, -0.1667, 0.6243, 0.4582, 0.413, 0.4234, 0.551, 0.4076, 0.4129, 0.4234, 0.551, 0.2412, 0.5518, 0.4076, 0.4129, 0.4076, 0.4129, 0.2412, 0.5518, 0.3608, 0.3898, 0.2412, 0.5518, 0.3623, 0.1407, 0.3608, 0.3898, 0.5751, 0.5537, 0.7105, 0.5727, 0.4089, 0.6097, 0.7105, 0.5727, 0.6686, 0.625, 0.4089, 0.6097, 0.4089, 0.6097, 0.6686, 0.625, 0.4212, 0.5836, 0.6686, 0.625, 0.6397, 0.5845, 0.4212, 0.5836, 0.4723, 0.551, 0.5252, 0.4707, 0.5751, 0.5537, 0.5252, 0.4707, 0.6398, 0.4869, 0.5751, 0.5537, 0.5751, 0.5537, 0.6398, 0.4869, 0.7105, 0.5727, 0.6398, 0.4869, 0.7359, 0.5465, 0.7105, 0.5727, 0.7105, 0.5727, 0.7359, 0.5465, 0.8661, 0.5688, 0.7359, 0.5465, 0.8846, 0.543, 0.8661, 0.5688, 0.8661, 0.5688, 0.8846, 0.543, 0.9654, 0.57, 1.086, 0.1119, 0.9897, 0.2073, 0.9231, 0.008222, 0.9897, 0.2073, 0.9472, 0.1902, 0.9231, 0.008222, 0.9231, 0.008222, 0.9472, 0.1902, 0.7557, 0.2366, 0.9472, 0.1902, 0.9897, 0.2073, 0.7557, 0.2366, 0.7557, 0.2366, 0.9897, 0.2073, 0.8812, 0.2838, 1.274, 0.005353, 1.272, 0.1023, 1.086, 0.1119, 1.272, 0.1023, 1.275, 0.5526, 1.086, 0.1119, 1.086, 0.1119, 1.275, 0.5526, 1.063, 0.5497, 1.275, 0.5526, 1.283, 0.6011, 1.063, 0.5497, 1.063, 0.5497, 1.283, 0.6011, 0.9654, 0.57, 1.283, 0.6011, 1.04, 0.6241, 0.9654, 0.57, 0.8597, 0.5151, 0.7646, 0.4148, 0.8923, 0.4147, 0.7646, 0.4148, 0.8543, 0.3085, 0.8923, 0.4147, 0.8923, 0.4147, 0.8543, 0.3085, 0.9557, 0.4152, 0.8543, 0.3085, 0.8812, 0.2838, 0.9557, 0.4152, 0.9557, 0.4152, 0.8812, 0.2838, 0.9897, 0.2073, 0.8597, 0.5151, 0.7359, 0.5465, 0.7646, 0.4148, 0.7359, 0.5465, 0.6398, 0.4869, 0.7646, 0.4148, 0.7646, 0.4148, 0.6398, 0.4869, 0.6405, 0.3474, 0.6398, 0.4869, 0.5252, 0.4707, 0.6405, 0.3474, 0.7456, 0.9874, 0.5992, 0.9863, 0.6973, 0.6971, 0.5992, 0.9863, 0.3732, 0.9825, 0.6973, 0.6971, 0.6973, 0.6971, 0.3732, 0.9825, 0.4352, 0.6692, 0.3732, 0.9825, 0.239, 0.6625, 0.4352, 0.6692, 0.9719, 0.6847, 0.9932, 0.5824, 1.14, 0.6963, 0.9932, 0.5824, 1.112, 0.5813, 1.14, 0.6963, 1.14, 0.6963, 1.112, 0.5813, 1.269, 0.7054, 1.112, 0.5813, 1.285, 0.5834, 1.269, 0.7054, 0.239, 0.6625, 0.2199, 0.5833, 0.4352, 0.6692, 0.2199, 0.5833, 0.4212, 0.5836, 0.4352, 0.6692, 0.4352, 0.6692, 0.4212, 0.5836, 0.6973, 0.6971, 0.4212, 0.5836, 0.6397, 0.5845, 0.6973, 0.6971, 0.6973, 0.6971, 0.6397, 0.5845, 0.8219, 0.585, 0.6397, 0.5845, 0.6686, 0.625, 0.8219, 0.585, 0.8219, 0.585, 0.6686, 0.625, 0.891, 0.626, 0.6686, 0.625, 0.7105, 0.5727, 0.891, 0.626, 0.1064, 0.9798, -0.04128, 0.9848, 0.05119, 0.6687, -0.04128, 0.9848, -0.1252, 0.6851, 0.05119, 0.6687, 0.05119, 0.6687, -0.1252, 0.6851, 0.03991, 0.5829, -0.1252, 0.6851, -0.1453, 0.584, 0.03991, 0.5829, 1.25, 0.3824, 1.25, 0.9522, 1.0, 0.9522, 1.25, 0.3824, 1.0, 0.9522, 0.9999, 0.3824, 0.25, 0.2666, 7.2e-05, 0.04775, 0.25, 0.04775, 0.25, 0.2666, 0.25, 0.04775, 0.4999, 0.04775, 0.25, 0.2666, 0.4999, 0.04775, 0.4999, 0.2666, 6.8e-05, 0.2666, 0.25, 0.3824, 5.6e-05, 0.3824, 6.8e-05, 0.2666, 5.6e-05, 0.3824, -0.2499, 0.2666, 6.8e-05, 0.2666, -0.2499, 0.2666, -0.2499, 0.04775, 6.8e-05, 0.2666, -0.2499, 0.04775, 7.2e-05, 0.04775, 6.8e-05, 0.2666, 7.2e-05, 0.04775, 0.25, 0.2666, 6.8e-05, 0.2666, 0.25, 0.2666, 0.25, 0.3824, 1.25, 0.04775, 1.25, 0.2666, 0.9999, 0.2666, 1.25, 0.04775, 0.9999, 0.2666, 0.9999, 0.04775, 1.396, 0.9522, 1.25, 0.9522, 1.0, 0.9522, 1.396, 0.9522, 1.0, 0.9522, 0.75, 0.9522, 1.396, 0.9522, 0.75, 0.9522, 0.5, 0.9523, 1.396, 0.9522, 0.5, 0.9523, 0.25, 0.9523, 1.396, 0.9522, 0.25, 0.9523, 0.0, 0.9523, 1.396, 0.9522, 0.0, 0.9523, -0.25, 0.9522, 1.396, 0.9522, -0.25, 0.9522, -0.5, 0.9522, 1.396, 0.9522, -0.5, 0.9522, 1.25, 0.9522, -0.02851, 0.4697, -0.021, 0.361, 0.03274, 0.4123, -0.02851, 0.4697, 0.03274, 0.4123, 0.01817, 0.5502, 0.2412, 0.5518, 0.08167, 0.4123, 0.126, 0.3894, 0.2412, 0.5518, 0.126, 0.3894, 0.1263, 0.1403, 0.2412, 0.5518, 0.1263, 0.1403, 0.243, 0.06426, 0.06593, 0.5503, 0.08167, 0.4123, 0.2412, 0.5518, 0.06593, 0.5503, 0.2412, 0.5518, 0.03932, 0.5998, 0.06593, 0.5503, 0.03932, 0.5998, 0.01817, 0.5502, 0.403, 0.3863, 0.4582, 0.413, 0.4076, 0.4129, 0.403, 0.3863, 0.4076, 0.4129, 0.3608, 0.3898, 0.403, 0.3863, 0.3608, 0.3898, 0.3623, 0.1407, 0.403, 0.3863, 0.3623, 0.1407, 0.3877, 0.1359, 0.403, 0.3863, 0.3877, 0.1359, 0.4582, 0.413, 0.5252, 0.4707, 0.4723, 0.551, 0.4582, 0.413, 0.5252, 0.4707, 0.4582, 0.413, 0.5175, 0.3619, 0.5252, 0.4707, 0.5175, 0.3619, 0.6405, 0.3474, 0.4723, 0.551, 0.5751, 0.5537, 0.4423, 0.6003, 0.4723, 0.551, 0.4423, 0.6003, 0.4234, 0.551, 0.4723, 0.551, 0.4234, 0.551, 0.4582, 0.413, 0.7557, 0.2366, 0.8812, 0.2838, 0.8543, 0.3085, 0.7557, 0.2366, 0.8543, 0.3085, 0.7581, 0.2792, 0.7557, 0.2366, 0.7581, 0.2792, 0.5851, 0.3064, -0.1988, 0.5714, -0.3406, 0.5675, -0.3364, 0.5136, -0.1988, 0.5714, -0.3364, 0.5136, -0.2214, 0.5449, -0.1988, 0.5714, -0.2214, 0.5449, -0.1317, 0.4853, -0.1988, 0.5714, -0.1317, 0.4853, -0.07586, 0.5527, -0.1988, 0.5714, -0.07586, 0.5527, 0.06135, 0.6093, -0.1988, 0.5714, 0.06135, 0.6093, -0.1667, 0.6243, -0.1988, 0.5714, -0.1667, 0.6243, -0.3558, 0.6253, 0.8661, 0.5688, 0.9654, 0.57, 1.04, 0.6241, 0.8661, 0.5688, 1.04, 0.6241, 0.891, 0.626, 0.8661, 0.5688, 0.891, 0.626, 0.7105, 0.5727, 0.9557, 0.4152, 0.9654, 0.57, 0.8846, 0.543, 0.9557, 0.4152, 0.8846, 0.543, 0.8597, 0.5151, 0.9557, 0.4152, 0.8597, 0.5151, 0.8923, 0.4147, 1.086, 0.1119, 0.9231, 0.008222, 1.092, 0.00615, 1.086, 0.1119, 1.092, 0.00615, 1.274, 0.005353, 0.9897, 0.2073, 1.086, 0.1119, 1.063, 0.5497, 0.9897, 0.2073, 1.063, 0.5497, 0.9654, 0.57, 0.9897, 0.2073, 0.9654, 0.57, 0.9557, 0.4152, -0.3406, 0.5675, -0.1988, 0.5714, -0.3558, 0.6253, -0.3406, 0.5675, -0.3558, 0.6253, -0.4904, 0.6235, -0.3406, 0.5675, -0.4904, 0.6235, -0.432, 0.5689, 0.9932, 0.5824, 0.8279, 0.6935, 0.8219, 0.585, 0.9932, 0.5824, 0.8219, 0.585, 0.891, 0.626, 0.9932, 0.5824, 0.891, 0.626, 1.04, 0.6241, 0.8279, 0.6935, 0.9245, 0.9878, 0.7456, 0.9874, 0.8279, 0.6935, 0.7456, 0.9874, 0.6973, 0.6971, 0.8279, 0.6935, 0.6973, 0.6971, 0.8219, 0.585, 1.04, 0.6241, 1.283, 0.6011, 1.288, 0.5834, 1.04, 0.6241, 1.288, 0.5834, 1.112, 0.5813, 1.04, 0.6241, 1.112, 0.5813, 0.9932, 0.5824, 0.239, 0.6625, 0.3732, 0.9825, 0.2384, 0.9788, 0.239, 0.6625, 0.2384, 0.9788, 0.1064, 0.9798, 0.239, 0.6625, 0.1064, 0.9798, 0.05119, 0.6687, 0.9719, 0.6847, 1.14, 0.6963, 0.9245, 0.9878, 0.9719, 0.6847, 0.9245, 0.9878, 0.8279, 0.6935, 0.9719, 0.6847, 0.8279, 0.6935, 0.9932, 0.5824, 1.14, 0.6963, 1.269, 0.7054, 1.127, 0.9896, 1.14, 0.6963, 1.127, 0.9896, 0.9245, 0.9878, 0.05119, 0.6687, 0.03991, 0.5829, 0.2199, 0.5833, 0.05119, 0.6687, 0.2199, 0.5833, 0.239, 0.6625, 1.25, 0.04775, 1.5, 0.04775, 1.5, 0.2666, -0.08297, 0.3052, -0.08082, 0.008902, -0.01285, 0.00903, 0.03274, 0.4123, 0.099, 0.1355, 0.0823, 0.3858, -0.2499, 0.3824, -0.4999, 0.3824, -0.4999, 0.2666, 0.2412, 0.5518, 0.4234, 0.551, 0.4423, 0.6003, 0.4089, 0.6097, 0.4212, 0.5836, 0.2198, 0.5833, 0.7359, 0.5465, 0.8597, 0.5151, 0.8846, 0.543, 1.269, 0.7054, 1.272, 0.9938, 1.127, 0.9896])
me_cmdl_1480e31d.materials.append(mat_mat_0_0)
me_cmdl_1480e31d.use_remesh_fix_poles = True
me_cmdl_1480e31d.use_remesh_preserve_attributes = False
me_cmdl_1480e31d.update()

# ---- objects
ob_cmdl_1480e31d = bpy.data.objects.new('CMDL_1480E31D', me_cmdl_1480e31d)

# ---- transforms, parenting, visibility, modifiers, constraints
ob_cmdl_1480e31d.location = (0.0, 0.0, 0.0)
ob_cmdl_1480e31d.show_transparent = True
_m = ob_cmdl_1480e31d.modifiers.new('Auto Smooth', 'NODES')
_m.node_group = ng_auto_smooth
_gi = [s.identifier for s in ng_auto_smooth.interface.items_tree if s.item_type == 'SOCKET' and s.in_out == 'INPUT']
_m[_gi[1]] = 3.142  # Angle

# ---- collection membership
col_render.objects.link(ob_cmdl_1480e31d)

# ---- scene / render settings (as saved in the file)
scene.frame_start = 1; scene.frame_end = 250; scene.frame_set(1)
scene.render.engine = 'BLENDER_EEVEE_NEXT'
scene.cycles.sampling_pattern = 'TABULATED_SOBOL'
scene.cycles.use_light_tree = False
scene.view_settings.view_transform = 'Filmic'
bpy.context.view_layer.update()

# ---- added for rendering (the .blend has no active camera and no usable light): camera, sun
cam_auto = bpy.data.cameras.new('AutoCamera')
cam_auto.lens = 50.0
cam_auto.sensor_width = 36.0
cam_auto.clip_end = 1000.0
ob_auto_camera = bpy.data.objects.new('AutoCamera', cam_auto)
scene.collection.objects.link(ob_auto_camera)
ob_auto_camera.location = (0.772867, -0.733938, 0.628119)
ob_auto_camera.rotation_euler = (1.09748, -7.21219e-08, 0.694738)
scene.camera = ob_auto_camera
light_auto_sun = bpy.data.lights.new('AutoSun', 'SUN')
light_auto_sun.energy = 3.0
light_auto_sun.angle = 0.0523599
ob_auto_sun = bpy.data.objects.new('AutoSun', light_auto_sun)
scene.collection.objects.link(ob_auto_sun)
ob_auto_sun.rotation_euler = (0.872665, 0.174533, 0.523599)
bpy.context.view_layer.update()
